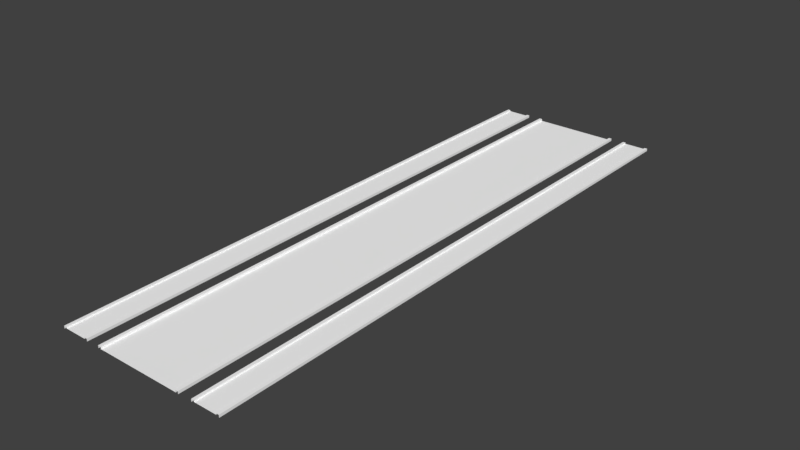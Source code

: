 # Source: road170m.blend  (saved by Blender 2.78.0; exported with 4.5.12 LTS)
import bpy
from mathutils import Matrix  # noqa: F401  (used for matrix-valued properties, if any)

bpy.ops.wm.read_factory_settings(use_empty=True)
scene = bpy.context.scene
scene.name = 'Scene'

# ---- collections
col_collection_1 = bpy.data.collections.new('Collection 1'); scene.collection.children.link(col_collection_1)

# ---- materials (node trees are filled in below, after node groups)
mat_material_street_007 = bpy.data.materials.new('Material Street.007')
mat_material_street_007.alpha_threshold = 0.0
mat_material_street_007.use_transparent_shadow = False
mat_material_street_007.diffuse_color = (1.0, 1.0, 1.0, 1.0)
mat_material_street_007.specular_color = (0.9, 0.9, 0.9)
mat_material_street_007.roughness = 0.5
mat_material_street_007.specular_intensity = 0.0
mat_material_crossing_007 = bpy.data.materials.new('Material Crossing.007')
mat_material_crossing_007.alpha_threshold = 0.0
mat_material_crossing_007.use_transparent_shadow = False
mat_material_crossing_007.diffuse_color = (1.0, 1.0, 1.0, 1.0)
mat_material_crossing_007.specular_color = (0.9, 0.9, 0.9)
mat_material_crossing_007.roughness = 0.5
mat_material_crossing_007.specular_intensity = 0.0
mat_material_crossx_007 = bpy.data.materials.new('Material CrossX.007')
mat_material_crossx_007.alpha_threshold = 0.0
mat_material_crossx_007.use_transparent_shadow = False
mat_material_crossx_007.diffuse_color = (1.0, 1.0, 1.0, 1.0)
mat_material_crossx_007.specular_color = (0.9, 0.9, 0.9)
mat_material_crossx_007.roughness = 0.5
mat_material_crossx_007.specular_intensity = 0.0
mat_material_entrance_parking_007 = bpy.data.materials.new('Material Entrance Parking.007')
mat_material_entrance_parking_007.alpha_threshold = 0.0
mat_material_entrance_parking_007.use_transparent_shadow = False
mat_material_entrance_parking_007.diffuse_color = (1.0, 1.0, 1.0, 1.0)
mat_material_entrance_parking_007.specular_color = (0.9, 0.9, 0.9)
mat_material_entrance_parking_007.roughness = 0.5
mat_material_entrance_parking_007.specular_intensity = 0.0
mat_material_crosst_007 = bpy.data.materials.new('Material CrossT.007')
mat_material_crosst_007.alpha_threshold = 0.0
mat_material_crosst_007.use_transparent_shadow = False
mat_material_crosst_007.diffuse_color = (1.0, 1.0, 1.0, 1.0)
mat_material_crosst_007.specular_color = (0.9, 0.9, 0.9)
mat_material_crosst_007.roughness = 0.5
mat_material_crosst_007.specular_intensity = 0.0
mat_material_pavement_007 = bpy.data.materials.new('Material Pavement.007')
mat_material_pavement_007.alpha_threshold = 0.0
mat_material_pavement_007.use_transparent_shadow = False
mat_material_pavement_007.diffuse_color = (1.0, 1.0, 1.0, 1.0)
mat_material_pavement_007.specular_color = (0.9, 0.9, 0.9)
mat_material_pavement_007.roughness = 0.5
mat_material_pavement_007.specular_intensity = 0.0
mat_material_for_streets_slot__7_007 = bpy.data.materials.new('Material for Streets Slot #7.007')
mat_material_for_streets_slot__7_007.alpha_threshold = 0.0
mat_material_for_streets_slot__7_007.use_transparent_shadow = False
mat_material_for_streets_slot__7_007.diffuse_color = (0.0, 0.0, 0.0, 1.0)
mat_material_for_streets_slot__7_007.roughness = 0.5
mat_material_for_streets_slot__8_007 = bpy.data.materials.new('Material for Streets Slot #8.007')
mat_material_for_streets_slot__8_007.alpha_threshold = 0.0
mat_material_for_streets_slot__8_007.use_transparent_shadow = False
mat_material_for_streets_slot__8_007.diffuse_color = (0.0, 0.0, 0.0, 1.0)
mat_material_for_streets_slot__8_007.roughness = 0.5
mat_material_for_streets_slot__9_007 = bpy.data.materials.new('Material for Streets Slot #9.007')
mat_material_for_streets_slot__9_007.alpha_threshold = 0.0
mat_material_for_streets_slot__9_007.use_transparent_shadow = False
mat_material_for_streets_slot__9_007.diffuse_color = (0.0, 0.0, 0.0, 1.0)
mat_material_for_streets_slot__9_007.roughness = 0.5
mat_material_for_streets_slot__10_007 = bpy.data.materials.new('Material for Streets Slot #10.007')
mat_material_for_streets_slot__10_007.alpha_threshold = 0.0
mat_material_for_streets_slot__10_007.use_transparent_shadow = False
mat_material_for_streets_slot__10_007.diffuse_color = (0.0, 0.0, 0.0, 1.0)
mat_material_for_streets_slot__10_007.roughness = 0.5

# ---- material node trees

# ---- world
world_world = bpy.data.worlds.new('World'); scene.world = world_world
world_world.color = (0.05088, 0.05088, 0.05088)
world_world.use_sun_shadow = False
world_world.sun_shadow_jitter_overblur = 0.0
world_world.cycles.sampling_method = 'MANUAL'

# ---- meshes
me_untitled_011 = bpy.data.meshes.new('Untitled.011')
me_untitled_011.from_pydata([(-7.0, -35.0, 0.3), (-7.35, -35.0, 0.3), (-7.0, -35.0, 0.0), (-7.0, -35.0, 0.3), (-7.35, -35.0, 0.3), (-7.35, -35.0, 0.15), (-10.0, -35.0, 0.3), (-10.35, -35.0, 0.3), (-10.0, -35.0, 0.15), (-10.0, -35.0, 0.3), (-10.35, -35.0, 0.0), (-10.35, -35.0, 0.3), (7.0, -35.0, 0.3), (7.35, -35.0, 0.3), (7.0, -35.0, 0.0), (7.0, -35.0, 0.3), (7.35, -35.0, 0.3), (7.35, -35.0, 0.15), (10.0, -35.0, 0.3), (10.35, -35.0, 0.3), (10.0, -35.0, 0.15), (10.0, -35.0, 0.3), (10.35, -35.0, 0.0), (10.35, -35.0, 0.3), (-7.35, 35.0, 0.3), (-7.0, 35.0, 0.3), (-10.35, 35.0, 0.3), (-10.0, 35.0, 0.3), (-10.35, 35.0, 0.0), (7.0, 35.0, 0.3), (7.0, 35.0, 0.0), (7.35, 35.0, 0.3), (7.35, 35.0, 0.15), (10.0, 35.0, 0.3), (10.0, 35.0, 0.15), (10.35, 35.0, 0.3), (-7.0, 35.0, 0.3), (-7.0, 35.0, 0.0), (-7.35, 35.0, 0.3), (-7.35, 35.0, 0.15), (-10.0, 35.0, 0.3), (-10.0, 35.0, 0.15), (-10.35, 35.0, 0.3), (7.35, 35.0, 0.3), (7.0, 35.0, 0.3), (10.35, 35.0, 0.3), (10.0, 35.0, 0.3), (10.35, 35.0, 0.0)], [], [(36, 24, 1), (1, 0, 36), (37, 25, 3), (3, 2, 37), (39, 41, 8), (8, 5, 39), (40, 26, 7), (7, 6, 40), (41, 27, 9), (9, 8, 41), (32, 31, 16), (16, 17, 32), (47, 35, 23), (23, 22, 47), (5, 4, 38), (38, 39, 5), (10, 11, 42), (42, 28, 10), (12, 13, 43), (43, 29, 12), (14, 15, 44), (44, 30, 14), (17, 20, 34), (34, 32, 17), (18, 19, 45), (45, 33, 18), (20, 21, 46), (46, 34, 20)])
me_untitled_011.polygons.foreach_set('use_smooth', [True] * 28)
me_untitled_011.polygons.foreach_set('material_index', [5, 5, 5, 5, 5, 5, 5, 5, 5, 5, 5, 5, 5, 5, 5, 5, 5, 5, 5, 5, 5, 5, 5, 5, 5, 5, 5, 5])
_k = set([(5, 39), (8, 41), (17, 32), (20, 34)])
me_untitled_011.attributes.new('sharp_edge', 'BOOLEAN', 'EDGE').data.foreach_set('value', [ (min(e.vertices), max(e.vertices)) in _k for e in me_untitled_011.edges])
_uv = me_untitled_011.uv_layers.new(name='UVChannel_1')
_uv.uv.foreach_set('vector', [19.07, 3.667, 19.19, 3.667, 19.2, 29.33, 19.2, 29.33, 19.07, 29.33, 19.07, 3.667, 29.33, 16.44, 29.33, 16.56, 3.667, 16.56, 3.667, 16.56, 3.667, 16.44, 29.33, 16.44, 27.92, 5.333, 29.33, 5.333, 29.33, 42.67, 29.33, 42.67, 27.92, 42.67, 27.92, 5.333, 20.17, 3.667, 20.29, 3.667, 20.3, 29.33, 20.3, 29.33, 20.17, 29.33, 20.17, 3.667, 29.33, 16.5, 29.33, 16.56, 3.667, 16.56, 3.667, 16.56, 3.667, 16.5, 29.33, 16.5, 29.33, 16.5, 29.33, 16.56, 3.667, 16.56, 3.667, 16.56, 3.667, 16.5, 29.33, 16.5, 29.33, 16.44, 29.33, 16.56, 3.667, 16.56, 3.667, 16.56, 3.667, 16.44, 29.33, 16.44, 29.33, 16.5, 29.33, 16.56, 3.667, 16.56, 3.667, 16.56, 3.667, 16.5, 29.33, 16.5, 29.33, 16.44, 29.33, 16.56, 3.667, 16.56, 3.667, 16.56, 3.667, 16.44, 29.33, 16.44, 13.93, 29.33, 13.81, 29.33, 13.8, 3.667, 13.8, 3.667, 13.93, 3.667, 13.93, 29.33, 29.33, 16.44, 29.33, 16.56, 3.667, 16.56, 3.667, 16.56, 3.667, 16.44, 29.33, 16.44, 20.08, 42.67, 18.67, 42.67, 18.67, 5.333, 18.67, 5.333, 20.08, 5.333, 20.08, 42.67, 12.83, 29.33, 12.71, 29.33, 12.7, 3.667, 12.7, 3.667, 12.83, 3.667, 12.83, 29.33, 29.33, 16.5, 29.33, 16.56, 3.667, 16.56, 3.667, 16.56, 3.667, 16.5, 29.33, 16.5])
me_untitled_011.materials.append(mat_material_street_007)
me_untitled_011.materials.append(mat_material_crossing_007)
me_untitled_011.materials.append(mat_material_crossx_007)
me_untitled_011.materials.append(mat_material_entrance_parking_007)
me_untitled_011.materials.append(mat_material_crosst_007)
me_untitled_011.materials.append(mat_material_pavement_007)
me_untitled_011.materials.append(mat_material_for_streets_slot__7_007)
me_untitled_011.materials.append(mat_material_for_streets_slot__8_007)
me_untitled_011.materials.append(mat_material_for_streets_slot__9_007)
me_untitled_011.materials.append(mat_material_for_streets_slot__10_007)
me_untitled_011.use_remesh_preserve_volume = False
me_untitled_011.use_remesh_preserve_attributes = False
me_untitled_011.use_mirror_vertex_groups = False
me_untitled_011.update()
me_untitled_011.normals_split_custom_set([tuple(v) for v in zip(*[iter([0.0, 0.0, 1.0, 0.0, 0.0, 1.0, 0.0, 0.0, 1.0, 0.0, 0.0, 1.0, 0.0, 0.0, 1.0, 0.0, 0.0, 1.0, 1.0, 2.264e-08, 0.0, 1.0, 2.271e-08, 0.0, 1.0, 6.192e-11, 0.0, 1.0, 6.192e-11, 0.0, 1.0, 0.0, 0.0, 1.0, 2.264e-08, 0.0, -2.056e-08, -1.277e-09, 1.0, -2.056e-08, -1.277e-09, 1.0, -2.056e-08, -1.277e-09, 1.0, -2.056e-08, -1.277e-09, 1.0, -2.056e-08, -1.277e-09, 1.0, -2.056e-08, -1.277e-09, 1.0, 0.0, 0.0, 1.0, 0.0, 0.0, 1.0, 0.0, 0.0, 1.0, 0.0, 0.0, 1.0, 0.0, 0.0, 1.0, 0.0, 0.0, 1.0, 1.0, 1.538e-11, 6.358e-06, 1.0, 0.0, 6.358e-06, 1.0, 1.134e-08, 6.358e-06, 1.0, 1.134e-08, 6.358e-06, 1.0, 1.135e-08, 6.358e-06, 1.0, 1.538e-11, 6.358e-06, 1.0, -2.272e-08, 0.0, 1.0, -2.271e-08, 0.0, 1.0, -3.376e-08, 0.0, 1.0, -3.376e-08, 0.0, 1.0, -3.378e-08, 0.0, 1.0, -2.272e-08, 0.0, 1.0, -4.541e-08, 1.89e-15, 1.0, -4.541e-08, 0.0, 1.0, -4.541e-08, 6.911e-13, 1.0, -4.541e-08, 6.911e-13, 1.0, -4.541e-08, 6.929e-13, 1.0, -4.541e-08, 1.89e-15, -1.0, -2.272e-08, 0.0, -1.0, -2.271e-08, 0.0, -1.0, -3.433e-08, 0.0, -1.0, -3.433e-08, 0.0, -1.0, -3.434e-08, 0.0, -1.0, -2.272e-08, 0.0, -1.0, -4.529e-08, -3.455e-13, -1.0, -4.541e-08, -3.465e-13, -1.0, -1.238e-10, -9.448e-16, -1.0, -1.238e-10, -9.448e-16, -1.0, 0.0, 0.0, -1.0, -4.529e-08, -3.455e-13, 0.0, 0.0, 1.0, 0.0, 0.0, 1.0, 0.0, 0.0, 1.0, 0.0, 0.0, 1.0, 0.0, 0.0, 1.0, 0.0, 0.0, 1.0, -1.0, 4.831e-08, 0.0, -1.0, 4.825e-08, 0.0, -1.0, 6.807e-08, 0.0, -1.0, 6.807e-08, 0.0, -1.0, 6.812e-08, 0.0, -1.0, 4.831e-08, 0.0, 3.06e-08, 1.277e-09, 1.0, 3.085e-08, 1.277e-09, 1.0, 2.081e-08, 1.277e-09, 1.0, 2.081e-08, 1.277e-09, 1.0, 2.056e-08, 1.277e-09, 1.0, 3.06e-08, 1.277e-09, 1.0, -1.552e-07, -4.244e-10, 1.0, -1.557e-07, -4.258e-10, 1.0, -4.958e-10, -1.356e-12, 1.0, -4.958e-10, -1.356e-12, 1.0, 0.0, 0.0, 1.0, -1.552e-07, -4.244e-10, 1.0, -1.0, 2.275e-08, 2.541e-05, -1.0, 2.271e-08, 2.543e-05, -1.0, 5.672e-08, 1.273e-05, -1.0, 5.672e-08, 1.273e-05, -1.0, 5.677e-08, 1.272e-05, -1.0, 2.275e-08, 2.541e-05])] * 3)])
me_untitled_010 = bpy.data.meshes.new('Untitled.010')
me_untitled_010.from_pydata([(-5.0, -35.0, 0.05), (5.0, -35.0, 0.05), (-5.0, 35.0, 0.05), (5.0, 35.0, 0.05), (-5.0, -35.0, 0.3), (-5.35, -35.0, 0.3), (-5.0, -35.0, 0.0), (-5.0, -35.0, 0.3), (-5.35, -35.0, 0.0), (-5.35, -35.0, 0.3), (5.0, -35.0, 0.3), (5.35, -35.0, 0.3), (5.0, -35.0, 0.0), (5.0, -35.0, 0.3), (5.35, -35.0, 0.0), (5.35, -35.0, 0.3), (-5.35, 35.0, 0.3), (-5.0, 35.0, 0.3), (-5.35, 35.0, 0.0), (5.0, 35.0, 0.3), (5.0, 35.0, 0.0), (5.35, 35.0, 0.3), (-5.0, 35.0, 0.3), (-5.0, 35.0, 0.0), (-5.35, 35.0, 0.3), (5.35, 35.0, 0.3), (5.0, 35.0, 0.3), (5.35, 35.0, 0.0)], [], [(0, 1, 3), (3, 2, 0), (22, 16, 5), (5, 4, 22), (23, 17, 7), (7, 6, 23), (27, 21, 15), (15, 14, 27), (8, 9, 24), (24, 18, 8), (10, 11, 25), (25, 19, 10), (12, 13, 26), (26, 20, 12)])
me_untitled_010.polygons.foreach_set('use_smooth', [True] * 14)
me_untitled_010.polygons.foreach_set('material_index', [0, 0, 5, 5, 5, 5, 5, 5, 5, 5, 5, 5, 5, 5])
_uv = me_untitled_010.uv_layers.new(name='UVChannel_1')
_uv.uv.foreach_set('vector', [8.009, 0.0, 8.009, 1.0, 1.001, 1.0, 1.001, 1.0, 1.001, 0.0, 8.009, 0.0, 18.33, 3.667, 18.46, 3.667, 18.46, 29.33, 18.46, 29.33, 18.33, 29.33, 18.33, 3.667, 29.33, 16.44, 29.33, 16.56, 3.667, 16.56, 3.667, 16.56, 3.667, 16.44, 29.33, 16.44, 29.33, 16.44, 29.33, 16.56, 3.667, 16.56, 3.667, 16.56, 3.667, 16.44, 29.33, 16.44, 29.33, 16.44, 29.33, 16.56, 3.667, 16.56, 3.667, 16.56, 3.667, 16.44, 29.33, 16.44, 14.67, 29.33, 14.54, 29.33, 14.54, 3.667, 14.54, 3.667, 14.67, 3.667, 14.67, 29.33, 29.33, 16.44, 29.33, 16.56, 3.667, 16.56, 3.667, 16.56, 3.667, 16.44, 29.33, 16.44])
me_untitled_010.materials.append(mat_material_street_007)
me_untitled_010.materials.append(mat_material_crossing_007)
me_untitled_010.materials.append(mat_material_crossx_007)
me_untitled_010.materials.append(mat_material_entrance_parking_007)
me_untitled_010.materials.append(mat_material_crosst_007)
me_untitled_010.materials.append(mat_material_pavement_007)
me_untitled_010.materials.append(mat_material_for_streets_slot__7_007)
me_untitled_010.materials.append(mat_material_for_streets_slot__8_007)
me_untitled_010.materials.append(mat_material_for_streets_slot__9_007)
me_untitled_010.materials.append(mat_material_for_streets_slot__10_007)
me_untitled_010.use_remesh_preserve_volume = False
me_untitled_010.use_remesh_preserve_attributes = False
me_untitled_010.use_mirror_vertex_groups = False
me_untitled_010.update()
me_untitled_010.normals_split_custom_set([tuple(v) for v in zip(*[iter([0.0, 0.0, 1.0, 0.0, 0.0, 1.0, 0.0, 0.0, 1.0, 0.0, 0.0, 1.0, 0.0, 0.0, 1.0, 0.0, 0.0, 1.0, 0.0, 0.0, 1.0, 0.0, 0.0, 1.0, 0.0, 0.0, 1.0, 0.0, 0.0, 1.0, 0.0, 0.0, 1.0, 0.0, 0.0, 1.0, 1.0, -1.135e-08, 0.0, 1.0, -1.135e-08, 0.0, 1.0, -1.135e-08, 0.0, 1.0, -1.135e-08, 0.0, 1.0, -1.135e-08, 0.0, 1.0, -1.135e-08, 0.0, 1.0, -5.674e-08, 0.0, 1.0, -5.677e-08, 0.0, 1.0, -4.544e-08, 0.0, 1.0, -4.544e-08, 0.0, 1.0, -4.541e-08, 0.0, 1.0, -5.674e-08, 0.0, -1.0, 0.0, 0.0, -1.0, 0.0, 0.0, -1.0, 0.0, 0.0, -1.0, 0.0, 0.0, -1.0, 0.0, 0.0, -1.0, 0.0, 0.0, 0.0, 0.0, 1.0, 0.0, 0.0, 1.0, 0.0, 0.0, 1.0, 0.0, 0.0, 1.0, 0.0, 0.0, 1.0, 0.0, 0.0, 1.0, -1.0, 5.674e-08, 0.0, -1.0, 5.677e-08, 0.0, -1.0, 4.544e-08, 0.0, -1.0, 4.544e-08, 0.0, -1.0, 4.541e-08, 0.0, -1.0, 5.674e-08, 0.0])] * 3)])

# ---- objects
ob_street1lane70msidewalk = bpy.data.objects.new('Street1Lane70mSidewalk', me_untitled_011)
ob_street1lane70m = bpy.data.objects.new('Street1Lane70m', me_untitled_010)

# ---- transforms, parenting, visibility, modifiers, constraints
ob_street1lane70msidewalk.location = (0.0, 0.0, 0.0)
ob_street1lane70msidewalk.color = (0.8, 0.8, 0.8, 1.0)
ob_street1lane70msidewalk.lineart.crease_threshold = 0.0
ob_street1lane70m.location = (0.0, 0.0, 0.0)
ob_street1lane70m.color = (0.8, 0.8, 0.8, 1.0)
ob_street1lane70m.lineart.crease_threshold = 0.0

# ---- collection membership
col_collection_1.objects.link(ob_street1lane70msidewalk)
col_collection_1.objects.link(ob_street1lane70m)

# ---- scene / render settings (as saved in the file)
scene.frame_start = 1; scene.frame_end = 250; scene.frame_set(1)
scene.render.engine = 'BLENDER_EEVEE_NEXT'
scene.render.resolution_percentage = 50
scene.render.fps = 30
scene.render.dither_intensity = 0.0
scene.cycles.use_denoising = False
scene.cycles.samples = 128
scene.cycles.sampling_pattern = 'TABULATED_SOBOL'
scene.cycles.light_sampling_threshold = 0.0
scene.cycles.use_adaptive_sampling = False
scene.cycles.use_light_tree = False
scene.cycles.blur_glossy = 0.0
scene.cycles.sample_clamp_indirect = 0.0
scene.view_settings.view_transform = 'Standard'
bpy.context.view_layer.update()

# ---- added for rendering (the .blend has no active camera and no usable light): camera, sun
cam_auto = bpy.data.cameras.new('AutoCamera')
cam_auto.lens = 50.0
cam_auto.sensor_width = 36.0
cam_auto.clip_end = 1185.3
ob_auto_camera = bpy.data.objects.new('AutoCamera', cam_auto)
scene.collection.objects.link(ob_auto_camera)
ob_auto_camera.location = (67.5387, -81.0465, 54.181)
ob_auto_camera.rotation_euler = (1.09748, -7.21219e-08, 0.694738)
scene.camera = ob_auto_camera
light_auto_sun = bpy.data.lights.new('AutoSun', 'SUN')
light_auto_sun.energy = 3.0
light_auto_sun.angle = 0.0523599
ob_auto_sun = bpy.data.objects.new('AutoSun', light_auto_sun)
scene.collection.objects.link(ob_auto_sun)
ob_auto_sun.rotation_euler = (0.872665, 0.174533, 0.523599)
bpy.context.view_layer.update()

